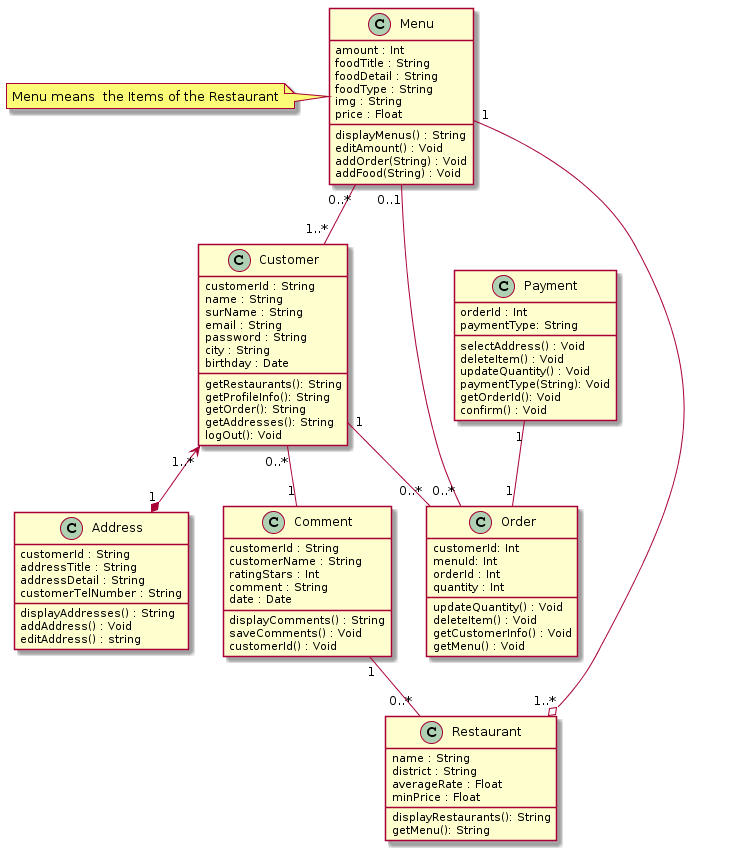

The diagram above was rendered by PlantUML. Its source (embedded in the PNG):
@startuml
Customer "1..*" <--* "1" Address
Customer "1" -- "0..*" Order
Customer "0..*" -- "1" Comment
Comment "1" -- "0..*"Restaurant
Restaurant "1..*" o-- "1" Menu
Menu "0..1" -- "0..*" Order
Menu "0..*" -- "1..*" Customer
Payment "1" -- "1"Order

class Customer {
    customerId : String
    name : String
    surName : String
    email : String
    password : String
    city : String
    birthday : Date
}

class Comment {
    customerId : String
    customerName : String
    ratingStars : Int
    comment : String
    date : Date
}

class Address {
    customerId : String
    addressTitle : String
    addressDetail : String
    customerTelNumber : String
}

class Restaurant {
    name : String
    district : String
    averageRate : Float
    minPrice : Float
}


class Menu {
    amount : Int
    foodTitle : String
    foodDetail : String
    foodType : String
    img : String
    price : Float
}

class Menu
note left: Menu means  the Items of the Restaurant

class Order {
    customerId: Int
    menuId: Int
    orderId : Int
    quantity : Int
}

class Payment {
    orderId : Int
    paymentType: String
}


Customer : getRestaurants(): String
Customer : getProfileInfo(): String
Customer : getOrder(): String
Customer : getAddresses(): String
Customer : logOut(): Void

Address : displayAddresses() : String
Address : addAddress() : Void
Address : editAddress() : string

Comment : displayComments() : String
Comment : saveComments() : Void
Comment : customerId() : Void

Menu : displayMenus() : String
Menu : editAmount() : Void
Menu : addOrder(String) : Void
Menu : addFood(String) : Void

Order : updateQuantity() : Void
Order : deleteItem() : Void
Order : getCustomerInfo() : Void
Order : getMenu() : Void


Payment : selectAddress() : Void
Payment : deleteItem() : Void
Payment : updateQuantity() : Void
Payment : paymentType(String): Void 
Payment : getOrderId(): Void 
Payment : confirm() : Void

Restaurant : displayRestaurants(): String
Restaurant : getMenu(): String
@enduml